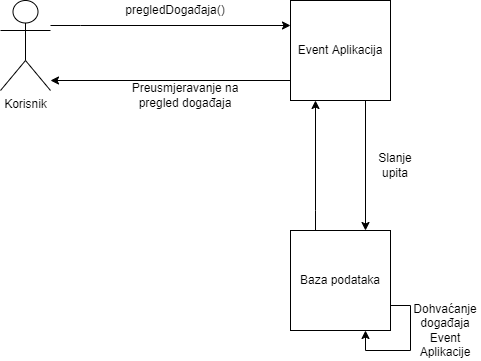

The diagram above was exported from draw.io. Its source (the exported page's mxGraphModel, read from the mxfile embedded in the PNG):
<mxGraphModel dx="2512" dy="857" grid="1" gridSize="10" guides="1" tooltips="1" connect="1" arrows="1" fold="1" page="1" pageScale="1" pageWidth="850" pageHeight="1100" math="0" shadow="0">
  <root>
    <mxCell id="0" />
    <mxCell id="1" parent="0" />
    <mxCell id="Ylz2oDTVrmPD3Qf9PX3T-1" style="edgeStyle=orthogonalEdgeStyle;rounded=0;orthogonalLoop=1;jettySize=auto;html=1;entryX=0;entryY=0.25;entryDx=0;entryDy=0;" edge="1" parent="1" source="Ylz2oDTVrmPD3Qf9PX3T-2" target="Ylz2oDTVrmPD3Qf9PX3T-5">
      <mxGeometry relative="1" as="geometry">
        <mxPoint x="-540" y="-20" as="targetPoint" />
        <Array as="points">
          <mxPoint x="-740" y="45" />
          <mxPoint x="-740" y="45" />
        </Array>
      </mxGeometry>
    </mxCell>
    <mxCell id="Ylz2oDTVrmPD3Qf9PX3T-2" value="Korisnik" style="shape=umlActor;verticalLabelPosition=bottom;verticalAlign=top;html=1;outlineConnect=0;" vertex="1" parent="1">
      <mxGeometry x="-820" y="20" width="50" height="90" as="geometry" />
    </mxCell>
    <mxCell id="Ylz2oDTVrmPD3Qf9PX3T-3" style="edgeStyle=orthogonalEdgeStyle;rounded=0;orthogonalLoop=1;jettySize=auto;html=1;entryX=0.75;entryY=0;entryDx=0;entryDy=0;exitX=0.75;exitY=1;exitDx=0;exitDy=0;" edge="1" parent="1" source="Ylz2oDTVrmPD3Qf9PX3T-5" target="Ylz2oDTVrmPD3Qf9PX3T-9">
      <mxGeometry relative="1" as="geometry">
        <Array as="points" />
      </mxGeometry>
    </mxCell>
    <mxCell id="Ylz2oDTVrmPD3Qf9PX3T-4" style="edgeStyle=orthogonalEdgeStyle;rounded=0;orthogonalLoop=1;jettySize=auto;html=1;" edge="1" parent="1" source="Ylz2oDTVrmPD3Qf9PX3T-5">
      <mxGeometry relative="1" as="geometry">
        <mxPoint x="-770" y="100" as="targetPoint" />
        <Array as="points">
          <mxPoint x="-770" y="100" />
        </Array>
      </mxGeometry>
    </mxCell>
    <mxCell id="Ylz2oDTVrmPD3Qf9PX3T-5" value="Event Aplikacija" style="rounded=0;whiteSpace=wrap;html=1;" vertex="1" parent="1">
      <mxGeometry x="-530" y="20" width="100" height="100" as="geometry" />
    </mxCell>
    <mxCell id="Ylz2oDTVrmPD3Qf9PX3T-6" value="pregledDogađaja()" style="text;html=1;strokeColor=none;fillColor=none;align=center;verticalAlign=middle;whiteSpace=wrap;rounded=0;" vertex="1" parent="1">
      <mxGeometry x="-720" y="20" width="150" height="20" as="geometry" />
    </mxCell>
    <mxCell id="Ylz2oDTVrmPD3Qf9PX3T-7" style="edgeStyle=orthogonalEdgeStyle;rounded=0;orthogonalLoop=1;jettySize=auto;html=1;entryX=0.25;entryY=1;entryDx=0;entryDy=0;" edge="1" parent="1" source="Ylz2oDTVrmPD3Qf9PX3T-9" target="Ylz2oDTVrmPD3Qf9PX3T-5">
      <mxGeometry relative="1" as="geometry">
        <Array as="points">
          <mxPoint x="-505" y="230" />
          <mxPoint x="-505" y="230" />
        </Array>
      </mxGeometry>
    </mxCell>
    <mxCell id="Ylz2oDTVrmPD3Qf9PX3T-8" style="edgeStyle=orthogonalEdgeStyle;rounded=0;orthogonalLoop=1;jettySize=auto;html=1;entryX=0.75;entryY=1;entryDx=0;entryDy=0;exitX=1;exitY=0.75;exitDx=0;exitDy=0;" edge="1" parent="1" source="Ylz2oDTVrmPD3Qf9PX3T-9" target="Ylz2oDTVrmPD3Qf9PX3T-9">
      <mxGeometry relative="1" as="geometry">
        <mxPoint x="-420" y="360" as="targetPoint" />
        <Array as="points">
          <mxPoint x="-410" y="325" />
          <mxPoint x="-410" y="370" />
          <mxPoint x="-455" y="370" />
        </Array>
      </mxGeometry>
    </mxCell>
    <mxCell id="Ylz2oDTVrmPD3Qf9PX3T-9" value="Baza podataka" style="rounded=0;whiteSpace=wrap;html=1;" vertex="1" parent="1">
      <mxGeometry x="-530" y="250" width="100" height="100" as="geometry" />
    </mxCell>
    <mxCell id="Ylz2oDTVrmPD3Qf9PX3T-10" value="Slanje upita" style="text;html=1;strokeColor=none;fillColor=none;align=center;verticalAlign=middle;whiteSpace=wrap;rounded=0;" vertex="1" parent="1">
      <mxGeometry x="-455" y="170" width="60" height="30" as="geometry" />
    </mxCell>
    <mxCell id="Ylz2oDTVrmPD3Qf9PX3T-11" value="Dohvaćanje događaja Event Aplikacije" style="text;html=1;strokeColor=none;fillColor=none;align=center;verticalAlign=middle;whiteSpace=wrap;rounded=0;" vertex="1" parent="1">
      <mxGeometry x="-410" y="320" width="70" height="60" as="geometry" />
    </mxCell>
    <mxCell id="Ylz2oDTVrmPD3Qf9PX3T-12" value="Preusmjeravanje na pregled događaja" style="text;html=1;strokeColor=none;fillColor=none;align=center;verticalAlign=middle;whiteSpace=wrap;rounded=0;" vertex="1" parent="1">
      <mxGeometry x="-700" y="100" width="130" height="30" as="geometry" />
    </mxCell>
  </root>
</mxGraphModel>